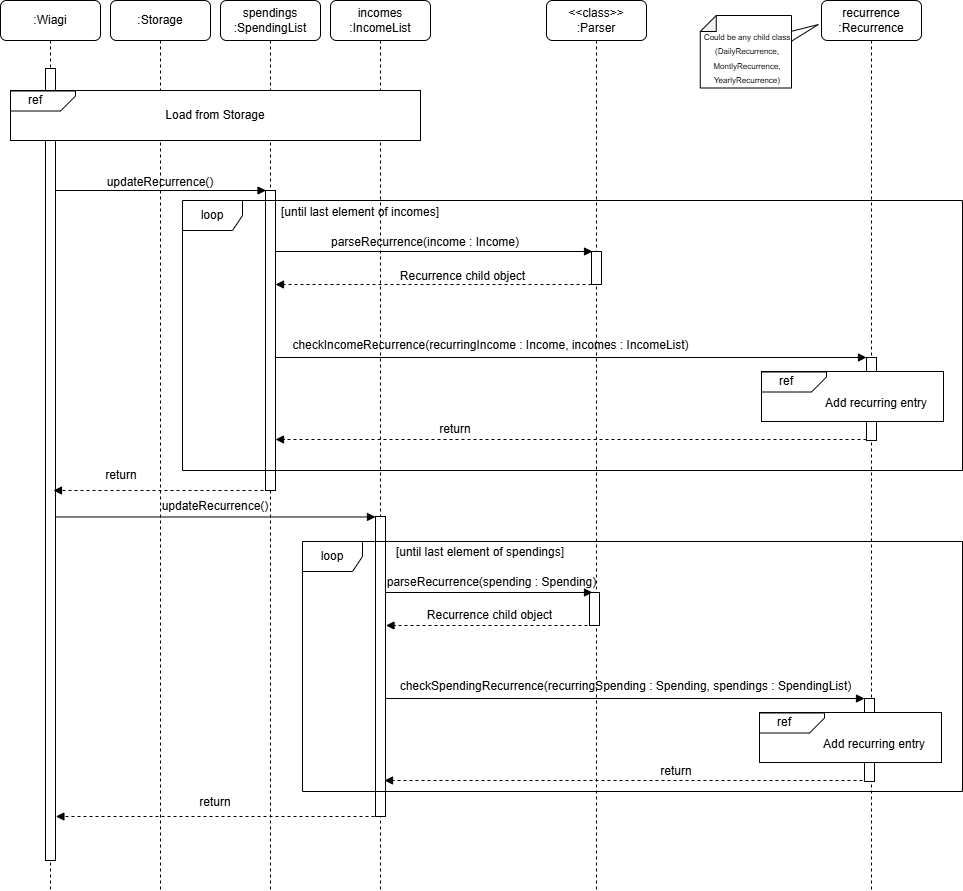

The diagram above was exported from draw.io. Its source (the exported page's mxGraphModel, read from the mxfile embedded in the PNG):
<mxGraphModel dx="852" dy="412" grid="1" gridSize="10" guides="1" tooltips="1" connect="1" arrows="1" fold="1" page="1" pageScale="1" pageWidth="850" pageHeight="1100" math="0" shadow="0">
  <root>
    <mxCell id="0" />
    <mxCell id="1" parent="0" />
    <mxCell id="OrjKXsVGAu7espUL8Ltw-1" value="incomes :IncomeList" style="shape=umlLifeline;rounded=1;perimeter=lifelinePerimeter;whiteSpace=wrap;html=1;container=0;dropTarget=0;collapsible=0;recursiveResize=0;outlineConnect=0;portConstraint=eastwest;newEdgeStyle={&quot;edgeStyle&quot;:&quot;elbowEdgeStyle&quot;,&quot;elbow&quot;:&quot;vertical&quot;,&quot;curved&quot;:0,&quot;rounded&quot;:0};" parent="1" vertex="1">
      <mxGeometry x="338" y="40" width="100" height="890" as="geometry" />
    </mxCell>
    <mxCell id="OrjKXsVGAu7espUL8Ltw-112" value="" style="html=1;points=[];perimeter=orthogonalPerimeter;outlineConnect=0;targetShapes=umlLifeline;portConstraint=eastwest;newEdgeStyle={&quot;edgeStyle&quot;:&quot;elbowEdgeStyle&quot;,&quot;elbow&quot;:&quot;vertical&quot;,&quot;curved&quot;:0,&quot;rounded&quot;:0};" parent="1" vertex="1">
      <mxGeometry x="383" y="556" width="10" height="300" as="geometry" />
    </mxCell>
    <mxCell id="aM9ryv3xv72pqoxQDRHE-1" value=":Storage" style="shape=umlLifeline;rounded=1;perimeter=lifelinePerimeter;whiteSpace=wrap;html=1;container=0;dropTarget=0;collapsible=0;recursiveResize=0;outlineConnect=0;portConstraint=eastwest;newEdgeStyle={&quot;edgeStyle&quot;:&quot;elbowEdgeStyle&quot;,&quot;elbow&quot;:&quot;vertical&quot;,&quot;curved&quot;:0,&quot;rounded&quot;:0};" parent="1" vertex="1">
      <mxGeometry x="118" y="40" width="100" height="890" as="geometry" />
    </mxCell>
    <mxCell id="aM9ryv3xv72pqoxQDRHE-5" value="spendings :SpendingList" style="shape=umlLifeline;rounded=1;perimeter=lifelinePerimeter;whiteSpace=wrap;html=1;container=0;dropTarget=0;collapsible=0;recursiveResize=0;outlineConnect=0;portConstraint=eastwest;newEdgeStyle={&quot;edgeStyle&quot;:&quot;elbowEdgeStyle&quot;,&quot;elbow&quot;:&quot;vertical&quot;,&quot;curved&quot;:0,&quot;rounded&quot;:0};" parent="1" vertex="1">
      <mxGeometry x="228" y="40" width="100" height="890" as="geometry" />
    </mxCell>
    <mxCell id="OrjKXsVGAu7espUL8Ltw-9" value=":Wiagi" style="shape=umlLifeline;rounded=1;perimeter=lifelinePerimeter;whiteSpace=wrap;html=1;container=0;dropTarget=0;collapsible=0;recursiveResize=0;outlineConnect=0;portConstraint=eastwest;newEdgeStyle={&quot;edgeStyle&quot;:&quot;elbowEdgeStyle&quot;,&quot;elbow&quot;:&quot;vertical&quot;,&quot;curved&quot;:0,&quot;rounded&quot;:0};" parent="1" vertex="1">
      <mxGeometry x="8" y="40" width="100" height="890" as="geometry" />
    </mxCell>
    <mxCell id="aM9ryv3xv72pqoxQDRHE-2" value="" style="html=1;points=[];perimeter=orthogonalPerimeter;outlineConnect=0;targetShapes=umlLifeline;portConstraint=eastwest;newEdgeStyle={&quot;edgeStyle&quot;:&quot;elbowEdgeStyle&quot;,&quot;elbow&quot;:&quot;vertical&quot;,&quot;curved&quot;:0,&quot;rounded&quot;:0};" parent="OrjKXsVGAu7espUL8Ltw-9" vertex="1">
      <mxGeometry x="45" y="68" width="10" height="792" as="geometry" />
    </mxCell>
    <mxCell id="OrjKXsVGAu7espUL8Ltw-2" value="Load from Storage" style="rounded=0;whiteSpace=wrap;html=1;" parent="1" vertex="1">
      <mxGeometry x="18" y="130" width="410" height="50" as="geometry" />
    </mxCell>
    <mxCell id="OrjKXsVGAu7espUL8Ltw-3" value="" style="shape=card;whiteSpace=wrap;html=1;rotation=90;size=15;flipV=0;flipH=1;" parent="1" vertex="1">
      <mxGeometry x="40.5" y="108" width="20" height="65" as="geometry" />
    </mxCell>
    <mxCell id="OrjKXsVGAu7espUL8Ltw-6" value="ref" style="text;html=1;align=center;verticalAlign=middle;whiteSpace=wrap;rounded=0;" parent="1" vertex="1">
      <mxGeometry x="25" y="130" width="36" height="20" as="geometry" />
    </mxCell>
    <mxCell id="OrjKXsVGAu7espUL8Ltw-11" value="" style="endArrow=block;html=1;rounded=0;endFill=1;" parent="1" source="aM9ryv3xv72pqoxQDRHE-2" edge="1">
      <mxGeometry width="50" height="50" relative="1" as="geometry">
        <mxPoint x="68" y="230" as="sourcePoint" />
        <mxPoint x="273.5" y="230" as="targetPoint" />
      </mxGeometry>
    </mxCell>
    <mxCell id="OrjKXsVGAu7espUL8Ltw-12" value="" style="html=1;points=[];perimeter=orthogonalPerimeter;outlineConnect=0;targetShapes=umlLifeline;portConstraint=eastwest;newEdgeStyle={&quot;edgeStyle&quot;:&quot;elbowEdgeStyle&quot;,&quot;elbow&quot;:&quot;vertical&quot;,&quot;curved&quot;:0,&quot;rounded&quot;:0};" parent="1" vertex="1">
      <mxGeometry x="273" y="230" width="10" height="300" as="geometry" />
    </mxCell>
    <mxCell id="OrjKXsVGAu7espUL8Ltw-13" value="updateRecurrence()" style="text;html=1;align=center;verticalAlign=middle;whiteSpace=wrap;rounded=0;" parent="1" vertex="1">
      <mxGeometry x="138" y="207" width="60" height="30" as="geometry" />
    </mxCell>
    <mxCell id="OrjKXsVGAu7espUL8Ltw-14" value="&amp;lt;&amp;lt;class&amp;gt;&amp;gt;&lt;br&gt;:Parser" style="shape=umlLifeline;rounded=1;perimeter=lifelinePerimeter;whiteSpace=wrap;html=1;container=0;dropTarget=0;collapsible=0;recursiveResize=0;outlineConnect=0;portConstraint=eastwest;newEdgeStyle={&quot;edgeStyle&quot;:&quot;elbowEdgeStyle&quot;,&quot;elbow&quot;:&quot;vertical&quot;,&quot;curved&quot;:0,&quot;rounded&quot;:0};" parent="1" vertex="1">
      <mxGeometry x="554" y="40" width="100" height="890" as="geometry" />
    </mxCell>
    <mxCell id="OrjKXsVGAu7espUL8Ltw-23" value="recurrence :Recurrence&lt;span style=&quot;color: rgba(0, 0, 0, 0); font-family: monospace; font-size: 0px; text-align: start; text-wrap-mode: nowrap;&quot;&gt;%3CmxGraphModel%3E%3Croot%3E%3CmxCell%20id%3D%220%22%2F%3E%3CmxCell%20id%3D%221%22%20parent%3D%220%22%2F%3E%3CmxCell%20id%3D%222%22%20value%3D%22%26amp%3Blt%3B%26amp%3Blt%3Bclass%26amp%3Bgt%3B%26amp%3Bgt%3B%26lt%3Bbr%26gt%3B%3AParser%22%20style%3D%22shape%3DumlLifeline%3Bperimeter%3DlifelinePerimeter%3BwhiteSpace%3Dwrap%3Bhtml%3D1%3Bcontainer%3D0%3BdropTarget%3D0%3Bcollapsible%3D0%3BrecursiveResize%3D0%3BoutlineConnect%3D0%3BportConstraint%3Deastwest%3BnewEdgeStyle%3D%7B%26quot%3BedgeStyle%26quot%3B%3A%26quot%3BelbowEdgeStyle%26quot%3B%2C%26quot%3Belbow%26quot%3B%3A%26quot%3Bvertical%26quot%3B%2C%26quot%3Bcurved%26quot%3B%3A0%2C%26quot%3Brounded%26quot%3B%3A0%7D%3B%22%20vertex%3D%221%22%20parent%3D%221%22%3E%3CmxGeometry%20x%3D%22509%22%20y%3D%2240%22%20width%3D%22100%22%20height%3D%22390%22%20as%3D%22geometry%22%2F%3E%3C%2FmxCell%3E%3CmxCell%20id%3D%223%22%20value%3D%22%22%20style%3D%22html%3D1%3Bpoints%3D%5B%5D%3Bperimeter%3DorthogonalPerimeter%3BoutlineConnect%3D0%3BtargetShapes%3DumlLifeline%3BportConstraint%3Deastwest%3BnewEdgeStyle%3D%7B%26quot%3BedgeStyle%26quot%3B%3A%26quot%3BelbowEdgeStyle%26quot%3B%2C%26quot%3Belbow%26quot%3B%3A%26quot%3Bvertical%26quot%3B%2C%26quot%3Bcurved%26quot%3B%3A0%2C%26quot%3Brounded%26quot%3B%3A0%7D%3B%22%20vertex%3D%221%22%20parent%3D%222%22%3E%3CmxGeometry%20x%3D%2245%22%20y%3D%22202%22%20width%3D%2210%22%20height%3D%2233%22%20as%3D%22geometry%22%2F%3E%3C%2FmxCell%3E%3C%2Froot%3E%3C%2FmxGraphModel%3E&lt;/span&gt;" style="shape=umlLifeline;rounded=1;perimeter=lifelinePerimeter;whiteSpace=wrap;html=1;container=0;dropTarget=0;collapsible=0;recursiveResize=0;outlineConnect=0;portConstraint=eastwest;newEdgeStyle={&quot;edgeStyle&quot;:&quot;elbowEdgeStyle&quot;,&quot;elbow&quot;:&quot;vertical&quot;,&quot;curved&quot;:0,&quot;rounded&quot;:0};" parent="1" vertex="1">
      <mxGeometry x="829" y="40" width="100" height="890" as="geometry" />
    </mxCell>
    <mxCell id="OrjKXsVGAu7espUL8Ltw-49" value="" style="shape=callout;whiteSpace=wrap;html=1;perimeter=calloutPerimeter;base=10;size=27;position=0.62;rotation=-90;position2=0.9;" parent="1" vertex="1">
      <mxGeometry x="743.69" y="36" width="60" height="104.12" as="geometry" />
    </mxCell>
    <mxCell id="OrjKXsVGAu7espUL8Ltw-50" value="" style="shape=note;whiteSpace=wrap;html=1;backgroundOutline=1;darkOpacity=0.05;rotation=-90;size=16;" parent="1" vertex="1">
      <mxGeometry x="717.13" y="45.63" width="72.5" height="91.25" as="geometry" />
    </mxCell>
    <mxCell id="OrjKXsVGAu7espUL8Ltw-51" value="&lt;font style=&quot;font-size: 8px;&quot;&gt;Could be any child class (DailyRecurrence, MontlyRecurrence, YearlyRecurrence)&lt;/font&gt;" style="text;html=1;align=center;verticalAlign=middle;whiteSpace=wrap;rounded=0;" parent="1" vertex="1">
      <mxGeometry x="702.3800000000001" y="82" width="105.62" height="30" as="geometry" />
    </mxCell>
    <mxCell id="OrjKXsVGAu7espUL8Ltw-76" value="" style="html=1;points=[];perimeter=orthogonalPerimeter;outlineConnect=0;targetShapes=umlLifeline;portConstraint=eastwest;newEdgeStyle={&quot;edgeStyle&quot;:&quot;elbowEdgeStyle&quot;,&quot;elbow&quot;:&quot;vertical&quot;,&quot;curved&quot;:0,&quot;rounded&quot;:0};" parent="1" vertex="1">
      <mxGeometry x="599" y="291" width="10" height="33" as="geometry" />
    </mxCell>
    <mxCell id="OrjKXsVGAu7espUL8Ltw-77" value="" style="endArrow=block;html=1;rounded=0;endFill=1;" parent="1" edge="1">
      <mxGeometry width="50" height="50" relative="1" as="geometry">
        <mxPoint x="283" y="291" as="sourcePoint" />
        <mxPoint x="600" y="291" as="targetPoint" />
      </mxGeometry>
    </mxCell>
    <mxCell id="OrjKXsVGAu7espUL8Ltw-78" value="parseRecurrence(income : Income&lt;span style=&quot;background-color: initial;&quot;&gt;)&lt;/span&gt;" style="text;html=1;align=center;verticalAlign=middle;whiteSpace=wrap;rounded=0;" parent="1" vertex="1">
      <mxGeometry x="328" y="267" width="210" height="30" as="geometry" />
    </mxCell>
    <mxCell id="OrjKXsVGAu7espUL8Ltw-79" value="" style="endArrow=block;dashed=1;html=1;rounded=0;endFill=1;" parent="1" source="OrjKXsVGAu7espUL8Ltw-76" edge="1">
      <mxGeometry width="50" height="50" relative="1" as="geometry">
        <mxPoint x="493" y="324" as="sourcePoint" />
        <mxPoint x="283" y="324" as="targetPoint" />
      </mxGeometry>
    </mxCell>
    <mxCell id="OrjKXsVGAu7espUL8Ltw-80" value="Recurrence child object" style="text;html=1;align=center;verticalAlign=middle;whiteSpace=wrap;rounded=0;" parent="1" vertex="1">
      <mxGeometry x="373" y="301" width="195" height="30" as="geometry" />
    </mxCell>
    <mxCell id="OrjKXsVGAu7espUL8Ltw-81" value="" style="html=1;points=[];perimeter=orthogonalPerimeter;outlineConnect=0;targetShapes=umlLifeline;portConstraint=eastwest;newEdgeStyle={&quot;edgeStyle&quot;:&quot;elbowEdgeStyle&quot;,&quot;elbow&quot;:&quot;vertical&quot;,&quot;curved&quot;:0,&quot;rounded&quot;:0};" parent="1" vertex="1">
      <mxGeometry x="874" y="397" width="10" height="83" as="geometry" />
    </mxCell>
    <mxCell id="OrjKXsVGAu7espUL8Ltw-82" value="" style="endArrow=block;html=1;rounded=0;endFill=1;" parent="1" target="OrjKXsVGAu7espUL8Ltw-81" edge="1">
      <mxGeometry width="50" height="50" relative="1" as="geometry">
        <mxPoint x="283" y="397" as="sourcePoint" />
        <mxPoint x="720" y="397" as="targetPoint" />
      </mxGeometry>
    </mxCell>
    <mxCell id="OrjKXsVGAu7espUL8Ltw-84" value="checkIncomeRecurrence(recurringIncome : Income, incomes : IncomeList)" style="text;html=1;align=center;verticalAlign=middle;whiteSpace=wrap;rounded=0;" parent="1" vertex="1">
      <mxGeometry x="281.5" y="370" width="433" height="30" as="geometry" />
    </mxCell>
    <mxCell id="OrjKXsVGAu7espUL8Ltw-85" value="loop" style="shape=umlFrame;whiteSpace=wrap;html=1;pointerEvents=0;" parent="1" vertex="1">
      <mxGeometry x="190" y="240" width="780" height="270" as="geometry" />
    </mxCell>
    <mxCell id="OrjKXsVGAu7espUL8Ltw-86" value="[until last element of incomes]" style="text;html=1;align=center;verticalAlign=middle;whiteSpace=wrap;rounded=0;" parent="1" vertex="1">
      <mxGeometry x="263" y="237" width="210" height="30" as="geometry" />
    </mxCell>
    <mxCell id="OrjKXsVGAu7espUL8Ltw-87" value="" style="rounded=0;whiteSpace=wrap;html=1;" parent="1" vertex="1">
      <mxGeometry x="769" y="411" width="182" height="50" as="geometry" />
    </mxCell>
    <mxCell id="OrjKXsVGAu7espUL8Ltw-88" value="" style="shape=card;whiteSpace=wrap;html=1;rotation=90;size=15;flipV=0;flipH=1;" parent="1" vertex="1">
      <mxGeometry x="791.5" y="389" width="20" height="65" as="geometry" />
    </mxCell>
    <mxCell id="OrjKXsVGAu7espUL8Ltw-89" value="ref" style="text;html=1;align=center;verticalAlign=middle;whiteSpace=wrap;rounded=0;" parent="1" vertex="1">
      <mxGeometry x="776" y="411" width="36" height="20" as="geometry" />
    </mxCell>
    <mxCell id="OrjKXsVGAu7espUL8Ltw-90" value="Add recurring entry" style="text;html=1;align=center;verticalAlign=middle;whiteSpace=wrap;rounded=0;" parent="1" vertex="1">
      <mxGeometry x="829" y="430" width="110" height="26" as="geometry" />
    </mxCell>
    <mxCell id="OrjKXsVGAu7espUL8Ltw-91" value="" style="endArrow=block;dashed=1;html=1;rounded=0;endFill=1;" parent="1" source="OrjKXsVGAu7espUL8Ltw-81" edge="1">
      <mxGeometry width="50" height="50" relative="1" as="geometry">
        <mxPoint x="870" y="479" as="sourcePoint" />
        <mxPoint x="283" y="479" as="targetPoint" />
      </mxGeometry>
    </mxCell>
    <mxCell id="OrjKXsVGAu7espUL8Ltw-92" value="return" style="text;html=1;align=center;verticalAlign=middle;whiteSpace=wrap;rounded=0;" parent="1" vertex="1">
      <mxGeometry x="433" y="453" width="60" height="31" as="geometry" />
    </mxCell>
    <mxCell id="OrjKXsVGAu7espUL8Ltw-93" value="" style="html=1;points=[];perimeter=orthogonalPerimeter;outlineConnect=0;targetShapes=umlLifeline;portConstraint=eastwest;newEdgeStyle={&quot;edgeStyle&quot;:&quot;elbowEdgeStyle&quot;,&quot;elbow&quot;:&quot;vertical&quot;,&quot;curved&quot;:0,&quot;rounded&quot;:0};" parent="1" vertex="1">
      <mxGeometry x="597" y="632" width="10" height="33" as="geometry" />
    </mxCell>
    <mxCell id="OrjKXsVGAu7espUL8Ltw-94" value="" style="endArrow=block;html=1;rounded=0;endFill=1;" parent="1" edge="1">
      <mxGeometry width="50" height="50" relative="1" as="geometry">
        <mxPoint x="393" y="632" as="sourcePoint" />
        <mxPoint x="600" y="632" as="targetPoint" />
      </mxGeometry>
    </mxCell>
    <mxCell id="OrjKXsVGAu7espUL8Ltw-95" value="parseRecurrence(spending : Spending&lt;span style=&quot;background-color: initial;&quot;&gt;)&lt;/span&gt;" style="text;html=1;align=center;verticalAlign=middle;whiteSpace=wrap;rounded=0;" parent="1" vertex="1">
      <mxGeometry x="389" y="607" width="221" height="30" as="geometry" />
    </mxCell>
    <mxCell id="OrjKXsVGAu7espUL8Ltw-96" value="" style="endArrow=block;dashed=1;html=1;rounded=0;endFill=1;" parent="1" edge="1">
      <mxGeometry width="50" height="50" relative="1" as="geometry">
        <mxPoint x="606.9999999999998" y="665" as="sourcePoint" />
        <mxPoint x="393.5" y="665" as="targetPoint" />
      </mxGeometry>
    </mxCell>
    <mxCell id="OrjKXsVGAu7espUL8Ltw-97" value="Recurrence child object" style="text;html=1;align=center;verticalAlign=middle;whiteSpace=wrap;rounded=0;" parent="1" vertex="1">
      <mxGeometry x="400" y="640" width="195" height="30" as="geometry" />
    </mxCell>
    <mxCell id="OrjKXsVGAu7espUL8Ltw-98" value="" style="html=1;points=[];perimeter=orthogonalPerimeter;outlineConnect=0;targetShapes=umlLifeline;portConstraint=eastwest;newEdgeStyle={&quot;edgeStyle&quot;:&quot;elbowEdgeStyle&quot;,&quot;elbow&quot;:&quot;vertical&quot;,&quot;curved&quot;:0,&quot;rounded&quot;:0};" parent="1" vertex="1">
      <mxGeometry x="872" y="738" width="10" height="83" as="geometry" />
    </mxCell>
    <mxCell id="OrjKXsVGAu7espUL8Ltw-99" value="" style="endArrow=block;html=1;rounded=0;endFill=1;" parent="1" source="OrjKXsVGAu7espUL8Ltw-112" target="OrjKXsVGAu7espUL8Ltw-98" edge="1">
      <mxGeometry width="50" height="50" relative="1" as="geometry">
        <mxPoint x="281" y="738" as="sourcePoint" />
        <mxPoint x="718" y="738" as="targetPoint" />
      </mxGeometry>
    </mxCell>
    <mxCell id="OrjKXsVGAu7espUL8Ltw-101" value="checkSpendingRecurrence(recurringSpending : Spending, spendings : SpendingList)" style="text;html=1;align=center;verticalAlign=middle;whiteSpace=wrap;rounded=0;" parent="1" vertex="1">
      <mxGeometry x="392.5" y="711" width="481" height="30" as="geometry" />
    </mxCell>
    <mxCell id="OrjKXsVGAu7espUL8Ltw-102" value="loop" style="shape=umlFrame;whiteSpace=wrap;html=1;pointerEvents=0;" parent="1" vertex="1">
      <mxGeometry x="310" y="581" width="660" height="250" as="geometry" />
    </mxCell>
    <mxCell id="OrjKXsVGAu7espUL8Ltw-103" value="[until last element of spendings]" style="text;html=1;align=center;verticalAlign=middle;whiteSpace=wrap;rounded=0;" parent="1" vertex="1">
      <mxGeometry x="383" y="577" width="210" height="30" as="geometry" />
    </mxCell>
    <mxCell id="OrjKXsVGAu7espUL8Ltw-104" value="" style="rounded=0;whiteSpace=wrap;html=1;" parent="1" vertex="1">
      <mxGeometry x="767" y="752" width="182" height="50" as="geometry" />
    </mxCell>
    <mxCell id="OrjKXsVGAu7espUL8Ltw-105" value="" style="shape=card;whiteSpace=wrap;html=1;rotation=90;size=15;flipV=0;flipH=1;" parent="1" vertex="1">
      <mxGeometry x="789.5" y="730" width="20" height="65" as="geometry" />
    </mxCell>
    <mxCell id="OrjKXsVGAu7espUL8Ltw-106" value="ref" style="text;html=1;align=center;verticalAlign=middle;whiteSpace=wrap;rounded=0;" parent="1" vertex="1">
      <mxGeometry x="774" y="752" width="36" height="20" as="geometry" />
    </mxCell>
    <mxCell id="OrjKXsVGAu7espUL8Ltw-107" value="Add recurring entry" style="text;html=1;align=center;verticalAlign=middle;whiteSpace=wrap;rounded=0;" parent="1" vertex="1">
      <mxGeometry x="827" y="771" width="110" height="26" as="geometry" />
    </mxCell>
    <mxCell id="OrjKXsVGAu7espUL8Ltw-108" value="" style="endArrow=block;dashed=1;html=1;rounded=0;endFill=1;" parent="1" edge="1">
      <mxGeometry width="50" height="50" relative="1" as="geometry">
        <mxPoint x="870" y="820" as="sourcePoint" />
        <mxPoint x="392" y="820" as="targetPoint" />
      </mxGeometry>
    </mxCell>
    <mxCell id="OrjKXsVGAu7espUL8Ltw-109" value="return" style="text;html=1;align=center;verticalAlign=middle;whiteSpace=wrap;rounded=0;" parent="1" vertex="1">
      <mxGeometry x="654" y="795" width="60" height="31" as="geometry" />
    </mxCell>
    <mxCell id="OrjKXsVGAu7espUL8Ltw-110" value="" style="endArrow=block;dashed=1;html=1;rounded=0;endFill=1;" parent="1" edge="1">
      <mxGeometry width="50" height="50" relative="1" as="geometry">
        <mxPoint x="271" y="530" as="sourcePoint" />
        <mxPoint x="61" y="530" as="targetPoint" />
      </mxGeometry>
    </mxCell>
    <mxCell id="OrjKXsVGAu7espUL8Ltw-111" value="return" style="text;html=1;align=center;verticalAlign=middle;whiteSpace=wrap;rounded=0;" parent="1" vertex="1">
      <mxGeometry x="99" y="499" width="60" height="31" as="geometry" />
    </mxCell>
    <mxCell id="OrjKXsVGAu7espUL8Ltw-113" value="" style="endArrow=block;html=1;rounded=0;endFill=1;" parent="1" source="aM9ryv3xv72pqoxQDRHE-2" edge="1">
      <mxGeometry width="50" height="50" relative="1" as="geometry">
        <mxPoint x="61" y="556.47" as="sourcePoint" />
        <mxPoint x="383" y="556.4700000000001" as="targetPoint" />
      </mxGeometry>
    </mxCell>
    <mxCell id="OrjKXsVGAu7espUL8Ltw-114" value="updateRecurrence()" style="text;html=1;align=center;verticalAlign=middle;whiteSpace=wrap;rounded=0;" parent="1" vertex="1">
      <mxGeometry x="193" y="531" width="60" height="30" as="geometry" />
    </mxCell>
    <mxCell id="OrjKXsVGAu7espUL8Ltw-115" value="" style="endArrow=block;dashed=1;html=1;rounded=0;endFill=1;" parent="1" edge="1">
      <mxGeometry width="50" height="50" relative="1" as="geometry">
        <mxPoint x="388" y="856" as="sourcePoint" />
        <mxPoint x="63.38888888888903" y="856.0000000000002" as="targetPoint" />
      </mxGeometry>
    </mxCell>
    <mxCell id="OrjKXsVGAu7espUL8Ltw-116" value="return" style="text;html=1;align=center;verticalAlign=middle;whiteSpace=wrap;rounded=0;" parent="1" vertex="1">
      <mxGeometry x="193" y="826" width="60" height="31" as="geometry" />
    </mxCell>
  </root>
</mxGraphModel>